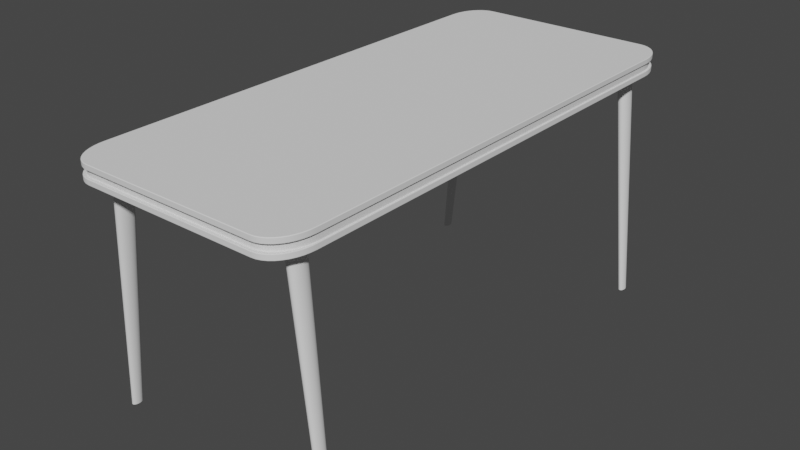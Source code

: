 # Source: DinningTable.blend  (saved by Blender 3.4.6; exported with 4.5.12 LTS)
import bpy
from mathutils import Matrix  # noqa: F401  (used for matrix-valued properties, if any)

bpy.ops.wm.read_factory_settings(use_empty=True)
scene = bpy.context.scene
scene.name = 'Scene'

# ---- collections
col_collection = bpy.data.collections.new('Collection'); scene.collection.children.link(col_collection)

# ---- world
world_world = bpy.data.worlds.new('World'); scene.world = world_world
world_world.use_nodes = True; world_world.node_tree.nodes.clear()
_N = world_world.node_tree.nodes; _L = world_world.node_tree.links
n0 = _N.new('ShaderNodeOutputWorld'); n0.name = 'World Output'; n0.location = (300, 300)
n1 = _N.new('ShaderNodeBackground'); n1.name = 'Background'; n1.location = (10, 300)
n1.inputs[0].default_value = (0.05088, 0.05088, 0.05088, 1.0)
_L.new(n1.outputs[0], n0.inputs[0])
n0.is_active_output = True
world_world.color = (0.05088, 0.05088, 0.05088)
world_world.use_sun_shadow = False
world_world.sun_shadow_jitter_overblur = 0.0

# ---- meshes
me_cube_001 = bpy.data.meshes.new('Cube.001')
me_cube_001.from_pydata([(-1.686, 4.984, -0.1707), (-2.193, 4.289, -0.1707), (-1.765, 4.975, -0.1707), (-1.843, 4.949, -0.1707), (-1.916, 4.908, -0.1707), (-1.984, 4.851, -0.1707), (-2.045, 4.78, -0.1707), (-2.096, 4.697, -0.1707), (-2.138, 4.604, -0.1707), (-2.168, 4.503, -0.1707), (-2.187, 4.397, -0.1707), (-2.193, 4.289, 0.1707), (-1.686, 4.984, 0.1707), (-2.187, 4.397, 0.1707), (-2.168, 4.503, 0.1707), (-2.138, 4.604, 0.1707), (-2.096, 4.697, 0.1707), (-2.045, 4.78, 0.1707), (-1.984, 4.851, 0.1707), (-1.916, 4.908, 0.1707), (-1.843, 4.949, 0.1707), (-1.765, 4.975, 0.1707), (-2.193, -4.289, -0.1707), (-1.686, -4.984, -0.1707), (-2.187, -4.397, -0.1707), (-2.168, -4.503, -0.1707), (-2.138, -4.604, -0.1707), (-2.096, -4.697, -0.1707), (-2.045, -4.78, -0.1707), (-1.984, -4.851, -0.1707), (-1.916, -4.908, -0.1707), (-1.843, -4.949, -0.1707), (-1.765, -4.975, -0.1707), (-1.686, -4.984, 0.1707), (-2.193, -4.289, 0.1707), (-1.765, -4.975, 0.1707), (-1.843, -4.949, 0.1707), (-1.916, -4.908, 0.1707), (-1.984, -4.851, 0.1707), (-2.045, -4.78, 0.1707), (-2.096, -4.697, 0.1707), (-2.138, -4.604, 0.1707), (-2.168, -4.503, 0.1707), (-2.187, -4.397, 0.1707), (2.19, 4.289, -0.1707), (1.683, 4.984, -0.1707), (2.183, 4.397, -0.1707), (2.165, 4.503, -0.1707), (2.134, 4.604, -0.1707), (2.093, 4.697, -0.1707), (2.041, 4.78, -0.1707), (1.981, 4.851, -0.1707), (1.913, 4.908, -0.1707), (1.839, 4.949, -0.1707), (1.762, 4.975, -0.1707), (1.683, 4.984, 0.1707), (2.19, 4.289, 0.1707), (1.762, 4.975, 0.1707), (1.839, 4.949, 0.1707), (1.913, 4.908, 0.1707), (1.981, 4.851, 0.1707), (2.041, 4.78, 0.1707), (2.093, 4.697, 0.1707), (2.134, 4.604, 0.1707), (2.165, 4.503, 0.1707), (2.183, 4.397, 0.1707), (1.683, -4.984, -0.1707), (2.19, -4.289, -0.1707), (1.762, -4.975, -0.1707), (1.839, -4.949, -0.1707), (1.913, -4.908, -0.1707), (1.981, -4.851, -0.1707), (2.041, -4.78, -0.1707), (2.093, -4.697, -0.1707), (2.134, -4.604, -0.1707), (2.165, -4.503, -0.1707), (2.183, -4.397, -0.1707), (2.19, -4.289, 0.1707), (1.683, -4.984, 0.1707), (2.183, -4.397, 0.1707), (2.165, -4.503, 0.1707), (2.134, -4.604, 0.1707), (2.093, -4.697, 0.1707), (2.041, -4.78, 0.1707), (1.981, -4.851, 0.1707), (1.913, -4.908, 0.1707), (1.839, -4.949, 0.1707), (1.762, -4.975, 0.1707), (-2.193, 4.285, 0.06683), (-1.685, 4.984, 0.06683), (-2.187, 4.395, 0.06683), (-2.168, 4.501, 0.06683), (-2.138, 4.602, 0.06683), (-2.096, 4.696, 0.06683), (-2.044, 4.779, 0.06683), (-1.984, 4.85, 0.06683), (-1.916, 4.907, 0.06683), (-1.842, 4.949, 0.06683), (-1.765, 4.975, 0.06683), (-1.685, 4.984, -0.06683), (-2.193, 4.285, -0.06683), (-1.765, 4.975, -0.06683), (-1.842, 4.949, -0.06683), (-1.916, 4.907, -0.06683), (-1.984, 4.85, -0.06683), (-2.044, 4.779, -0.06683), (-2.096, 4.696, -0.06683), (-2.138, 4.602, -0.06683), (-2.168, 4.501, -0.06683), (-2.187, 4.395, -0.06683), (-2.193, -4.285, -0.06683), (-1.685, -4.984, -0.06683), (-2.187, -4.395, -0.06683), (-2.168, -4.501, -0.06683), (-2.138, -4.602, -0.06683), (-2.096, -4.696, -0.06683), (-2.044, -4.779, -0.06683), (-1.984, -4.85, -0.06683), (-1.916, -4.907, -0.06683), (-1.842, -4.949, -0.06683), (-1.765, -4.975, -0.06683), (-2.193, -4.285, 0.06683), (-1.685, -4.984, 0.06683), (-2.187, -4.395, 0.06683), (-2.168, -4.501, 0.06683), (-2.138, -4.602, 0.06683), (-2.096, -4.696, 0.06683), (-2.044, -4.779, 0.06683), (-1.984, -4.85, 0.06683), (-1.916, -4.907, 0.06683), (-1.842, -4.949, 0.06683), (-1.765, -4.975, 0.06683), (2.19, -4.285, -0.06683), (1.682, -4.984, -0.06683), (2.183, -4.395, -0.06683), (2.165, -4.501, -0.06683), (2.134, -4.602, -0.06683), (2.093, -4.696, -0.06683), (2.041, -4.779, -0.06683), (1.98, -4.85, -0.06683), (1.912, -4.907, -0.06683), (1.839, -4.949, -0.06683), (1.761, -4.975, -0.06683), (1.682, -4.984, 0.06683), (2.19, -4.285, 0.06683), (1.761, -4.975, 0.06683), (1.839, -4.949, 0.06683), (1.912, -4.907, 0.06683), (1.98, -4.85, 0.06683), (2.041, -4.779, 0.06683), (2.093, -4.696, 0.06683), (2.134, -4.602, 0.06683), (2.165, -4.501, 0.06683), (2.183, -4.395, 0.06683), (1.682, 4.984, -0.06683), (2.19, 4.285, -0.06683), (1.761, 4.975, -0.06683), (1.839, 4.949, -0.06683), (1.912, 4.907, -0.06683), (1.98, 4.85, -0.06683), (2.041, 4.779, -0.06683), (2.093, 4.696, -0.06683), (2.134, 4.602, -0.06683), (2.165, 4.501, -0.06683), (2.183, 4.395, -0.06683), (1.682, 4.984, 0.06683), (2.19, 4.285, 0.06683), (1.761, 4.975, 0.06683), (1.839, 4.949, 0.06683), (1.912, 4.907, 0.06683), (1.98, 4.85, 0.06683), (2.041, 4.779, 0.06683), (2.093, 4.696, 0.06683), (2.134, 4.602, 0.06683), (2.165, 4.501, 0.06683), (2.183, 4.395, 0.06683), (2.163, 4.217, -0.06683), (1.654, 4.922, -0.06683), (2.156, 4.328, -0.06683), (2.138, 4.435, -0.06683), (2.107, 4.537, -0.06683), (2.065, 4.631, -0.06683), (2.014, 4.715, -0.06683), (1.953, 4.787, -0.06683), (1.885, 4.845, -0.06683), (1.811, 4.887, -0.06683), (1.734, 4.913, -0.06683), (2.163, 4.217, 0.06683), (1.654, 4.922, 0.06683), (2.156, 4.328, 0.06683), (2.138, 4.435, 0.06683), (2.107, 4.537, 0.06683), (2.065, 4.631, 0.06683), (2.014, 4.715, 0.06683), (1.953, 4.787, 0.06683), (1.885, 4.845, 0.06683), (1.811, 4.887, 0.06683), (1.734, 4.913, 0.06683), (-1.657, 4.922, 0.06683), (-2.166, 4.217, 0.06683), (-1.737, 4.913, 0.06683), (-1.815, 4.887, 0.06683), (-1.888, 4.845, 0.06683), (-1.956, 4.787, 0.06683), (-2.017, 4.715, 0.06683), (-2.069, 4.631, 0.06683), (-2.111, 4.537, 0.06683), (-2.141, 4.435, 0.06683), (-2.16, 4.328, 0.06683), (-2.166, 4.217, -0.06683), (-1.657, 4.922, -0.06683), (-2.16, 4.328, -0.06683), (-2.141, 4.435, -0.06683), (-2.111, 4.537, -0.06683), (-2.069, 4.631, -0.06683), (-2.017, 4.715, -0.06683), (-1.956, 4.787, -0.06683), (-1.888, 4.845, -0.06683), (-1.815, 4.887, -0.06683), (-1.737, 4.913, -0.06683), (1.654, -4.922, -0.06683), (2.163, -4.217, -0.06683), (1.734, -4.913, -0.06683), (1.811, -4.887, -0.06683), (1.885, -4.845, -0.06683), (1.953, -4.787, -0.06683), (2.014, -4.715, -0.06683), (2.065, -4.631, -0.06683), (2.107, -4.537, -0.06683), (2.138, -4.435, -0.06683), (2.156, -4.328, -0.06683), (2.163, -4.217, 0.06683), (1.654, -4.922, 0.06683), (2.156, -4.328, 0.06683), (2.138, -4.435, 0.06683), (2.107, -4.537, 0.06683), (2.065, -4.631, 0.06683), (2.014, -4.715, 0.06683), (1.953, -4.787, 0.06683), (1.885, -4.845, 0.06683), (1.811, -4.887, 0.06683), (1.734, -4.913, 0.06683), (-1.657, -4.922, -0.06683), (-2.166, -4.217, -0.06683), (-1.737, -4.913, -0.06683), (-1.815, -4.887, -0.06683), (-1.888, -4.845, -0.06683), (-1.956, -4.787, -0.06683), (-2.017, -4.715, -0.06683), (-2.069, -4.631, -0.06683), (-2.111, -4.537, -0.06683), (-2.141, -4.435, -0.06683), (-2.16, -4.328, -0.06683), (-1.657, -4.922, 0.06683), (-2.166, -4.217, 0.06683), (-1.737, -4.913, 0.06683), (-1.815, -4.887, 0.06683), (-1.888, -4.845, 0.06683), (-1.956, -4.787, 0.06683), (-2.017, -4.715, 0.06683), (-2.069, -4.631, 0.06683), (-2.111, -4.537, 0.06683), (-2.141, -4.435, 0.06683), (-2.16, -4.328, 0.06683), (-2.197, -4.193, -4.6), (-1.803, -4.106, -0.1627), (-2.185, -4.195, -4.6), (-1.781, -4.11, -0.1627), (-2.173, -4.201, -4.6), (-1.759, -4.12, -0.1627), (-2.163, -4.211, -4.6), (-1.74, -4.138, -0.1627), (-2.153, -4.223, -4.6), (-1.722, -4.161, -0.1627), (-2.146, -4.239, -4.6), (-1.708, -4.19, -0.1627), (-2.14, -4.256, -4.6), (-1.698, -4.223, -0.1627), (-2.137, -4.275, -4.6), (-1.691, -4.258, -0.1627), (-2.135, -4.295, -4.6), (-1.689, -4.295, -0.1627), (-2.137, -4.315, -4.6), (-1.691, -4.332, -0.1627), (-2.14, -4.334, -4.6), (-1.698, -4.367, -0.1627), (-2.146, -4.351, -4.6), (-1.708, -4.4, -0.1627), (-2.153, -4.367, -4.6), (-1.722, -4.429, -0.1627), (-2.163, -4.38, -4.6), (-1.74, -4.452, -0.1627), (-2.173, -4.389, -4.6), (-1.759, -4.47, -0.1627), (-2.185, -4.395, -4.6), (-1.781, -4.48, -0.1627), (-2.197, -4.397, -4.6), (-1.803, -4.484, -0.1627), (-2.209, -4.395, -4.6), (-1.825, -4.48, -0.1627), (-2.22, -4.389, -4.6), (-1.846, -4.47, -0.1627), (-2.231, -4.38, -4.6), (-1.866, -4.452, -0.1627), (-2.24, -4.367, -4.6), (-1.883, -4.429, -0.1627), (-2.248, -4.351, -4.6), (-1.897, -4.4, -0.1627), (-2.253, -4.334, -4.6), (-1.908, -4.367, -0.1627), (-2.257, -4.315, -4.6), (-1.914, -4.332, -0.1627), (-2.258, -4.295, -4.6), (-1.917, -4.295, -0.1627), (-2.257, -4.275, -4.6), (-1.914, -4.258, -0.1627), (-2.253, -4.256, -4.6), (-1.908, -4.223, -0.1627), (-2.248, -4.239, -4.6), (-1.897, -4.19, -0.1627), (-2.24, -4.223, -4.6), (-1.883, -4.161, -0.1627), (-2.231, -4.211, -4.6), (-1.866, -4.138, -0.1627), (-2.22, -4.201, -4.6), (-1.846, -4.12, -0.1627), (-2.209, -4.195, -4.6), (-1.825, -4.11, -0.1627), (2.183, -4.397, -4.6), (1.789, -4.484, -0.1627), (2.171, -4.395, -4.6), (1.767, -4.48, -0.1627), (2.159, -4.389, -4.6), (1.745, -4.47, -0.1627), (2.149, -4.38, -4.6), (1.726, -4.452, -0.1627), (2.139, -4.367, -4.6), (1.708, -4.429, -0.1627), (2.132, -4.351, -4.6), (1.694, -4.4, -0.1627), (2.126, -4.334, -4.6), (1.684, -4.367, -0.1627), (2.123, -4.315, -4.6), (1.677, -4.332, -0.1627), (2.121, -4.295, -4.6), (1.675, -4.295, -0.1627), (2.123, -4.275, -4.6), (1.677, -4.258, -0.1627), (2.126, -4.256, -4.6), (1.684, -4.223, -0.1627), (2.132, -4.239, -4.6), (1.694, -4.19, -0.1627), (2.139, -4.223, -4.6), (1.708, -4.161, -0.1627), (2.149, -4.211, -4.6), (1.726, -4.138, -0.1627), (2.159, -4.201, -4.6), (1.745, -4.12, -0.1627), (2.171, -4.195, -4.6), (1.767, -4.11, -0.1627), (2.183, -4.193, -4.6), (1.789, -4.106, -0.1627), (2.195, -4.195, -4.6), (1.811, -4.11, -0.1627), (2.206, -4.201, -4.6), (1.832, -4.12, -0.1627), (2.217, -4.211, -4.6), (1.852, -4.138, -0.1627), (2.226, -4.223, -4.6), (1.869, -4.161, -0.1627), (2.234, -4.239, -4.6), (1.883, -4.19, -0.1627), (2.239, -4.256, -4.6), (1.894, -4.223, -0.1627), (2.243, -4.275, -4.6), (1.9, -4.258, -0.1627), (2.244, -4.295, -4.6), (1.903, -4.295, -0.1627), (2.243, -4.315, -4.6), (1.9, -4.332, -0.1627), (2.239, -4.334, -4.6), (1.894, -4.367, -0.1627), (2.234, -4.351, -4.6), (1.883, -4.4, -0.1627), (2.226, -4.367, -4.6), (1.869, -4.429, -0.1627), (2.217, -4.38, -4.6), (1.852, -4.452, -0.1627), (2.206, -4.389, -4.6), (1.832, -4.47, -0.1627), (2.195, -4.395, -4.6), (1.811, -4.48, -0.1627), (-2.197, 4.386, -4.6), (-1.803, 4.473, -0.1627), (-2.185, 4.384, -4.6), (-1.781, 4.47, -0.1627), (-2.173, 4.378, -4.6), (-1.759, 4.459, -0.1627), (-2.163, 4.369, -4.6), (-1.74, 4.441, -0.1627), (-2.153, 4.356, -4.6), (-1.722, 4.418, -0.1627), (-2.146, 4.341, -4.6), (-1.708, 4.389, -0.1627), (-2.14, 4.323, -4.6), (-1.698, 4.357, -0.1627), (-2.137, 4.304, -4.6), (-1.691, 4.321, -0.1627), (-2.135, 4.284, -4.6), (-1.689, 4.284, -0.1627), (-2.137, 4.264, -4.6), (-1.691, 4.247, -0.1627), (-2.14, 4.245, -4.6), (-1.698, 4.212, -0.1627), (-2.146, 4.228, -4.6), (-1.708, 4.179, -0.1627), (-2.153, 4.212, -4.6), (-1.722, 4.151, -0.1627), (-2.163, 4.2, -4.6), (-1.74, 4.127, -0.1627), (-2.173, 4.19, -4.6), (-1.759, 4.11, -0.1627), (-2.185, 4.185, -4.6), (-1.781, 4.099, -0.1627), (-2.197, 4.183, -4.6), (-1.803, 4.095, -0.1627), (-2.209, 4.185, -4.6), (-1.825, 4.099, -0.1627), (-2.22, 4.19, -4.6), (-1.846, 4.11, -0.1627), (-2.231, 4.2, -4.6), (-1.866, 4.127, -0.1627), (-2.24, 4.212, -4.6), (-1.883, 4.151, -0.1627), (-2.248, 4.228, -4.6), (-1.897, 4.179, -0.1627), (-2.253, 4.245, -4.6), (-1.908, 4.212, -0.1627), (-2.257, 4.264, -4.6), (-1.914, 4.247, -0.1627), (-2.258, 4.284, -4.6), (-1.917, 4.284, -0.1627), (-2.257, 4.304, -4.6), (-1.914, 4.321, -0.1627), (-2.253, 4.323, -4.6), (-1.908, 4.357, -0.1627), (-2.248, 4.341, -4.6), (-1.897, 4.389, -0.1627), (-2.24, 4.356, -4.6), (-1.883, 4.418, -0.1627), (-2.231, 4.369, -4.6), (-1.866, 4.441, -0.1627), (-2.22, 4.378, -4.6), (-1.846, 4.459, -0.1627), (-2.209, 4.384, -4.6), (-1.825, 4.47, -0.1627), (2.183, 4.183, -4.6), (1.789, 4.095, -0.1627), (2.171, 4.185, -4.6), (1.767, 4.099, -0.1627), (2.159, 4.19, -4.6), (1.745, 4.11, -0.1627), (2.149, 4.2, -4.6), (1.726, 4.127, -0.1627), (2.139, 4.212, -4.6), (1.708, 4.151, -0.1627), (2.132, 4.228, -4.6), (1.694, 4.179, -0.1627), (2.126, 4.245, -4.6), (1.684, 4.212, -0.1627), (2.123, 4.264, -4.6), (1.677, 4.247, -0.1627), (2.121, 4.284, -4.6), (1.675, 4.284, -0.1627), (2.123, 4.304, -4.6), (1.677, 4.321, -0.1627), (2.126, 4.323, -4.6), (1.684, 4.357, -0.1627), (2.132, 4.341, -4.6), (1.694, 4.389, -0.1627), (2.139, 4.356, -4.6), (1.708, 4.418, -0.1627), (2.149, 4.369, -4.6), (1.726, 4.441, -0.1627), (2.159, 4.378, -4.6), (1.745, 4.459, -0.1627), (2.171, 4.384, -4.6), (1.767, 4.47, -0.1627), (2.183, 4.386, -4.6), (1.789, 4.473, -0.1627), (2.195, 4.384, -4.6), (1.811, 4.47, -0.1627), (2.206, 4.378, -4.6), (1.832, 4.459, -0.1627), (2.217, 4.369, -4.6), (1.852, 4.441, -0.1627), (2.226, 4.356, -4.6), (1.869, 4.418, -0.1627), (2.234, 4.341, -4.6), (1.883, 4.389, -0.1627), (2.239, 4.323, -4.6), (1.894, 4.357, -0.1627), (2.243, 4.304, -4.6), (1.9, 4.321, -0.1627), (2.244, 4.284, -4.6), (1.903, 4.284, -0.1627), (2.243, 4.264, -4.6), (1.9, 4.247, -0.1627), (2.239, 4.245, -4.6), (1.894, 4.212, -0.1627), (2.234, 4.228, -4.6), (1.883, 4.179, -0.1627), (2.226, 4.212, -4.6), (1.869, 4.151, -0.1627), (2.217, 4.2, -4.6), (1.852, 4.127, -0.1627), (2.206, 4.19, -4.6), (1.832, 4.11, -0.1627), (2.195, 4.185, -4.6), (1.811, 4.099, -0.1627)], [], [(1, 100, 110, 22), (144, 77, 56, 166), (88, 11, 34, 121), (45, 154, 99, 0), (165, 55, 12, 89), (122, 33, 78, 143), (165, 89, 198, 188), (67, 132, 155, 44), (77, 79, 80, 81, 82, 83, 84, 85, 86, 87, 78, 33, 35, 36, 37, 38, 39, 40, 41, 42, 43, 34, 11, 13, 14, 15, 16, 17, 18, 19, 20, 21, 12, 55, 57, 58, 59, 60, 61, 62, 63, 64, 65, 56), (122, 143, 232, 253), (133, 111, 242, 220), (144, 166, 187, 231), (155, 132, 221, 176), (23, 111, 133, 66), (199, 254, 243, 209), (188, 198, 210, 177), (253, 232, 220, 242), (231, 187, 176, 221), (110, 100, 209, 243), (88, 121, 254, 199), (99, 154, 177, 210), (177, 154, 156, 186), (186, 156, 157, 185), (185, 157, 158, 184), (184, 158, 159, 183), (183, 159, 160, 182), (182, 160, 161, 181), (181, 161, 162, 180), (180, 162, 163, 179), (179, 163, 164, 178), (178, 164, 155, 176), (133, 220, 222, 142), (142, 222, 223, 141), (141, 223, 224, 140), (140, 224, 225, 139), (139, 225, 226, 138), (138, 226, 227, 137), (137, 227, 228, 136), (136, 228, 229, 135), (135, 229, 230, 134), (134, 230, 221, 132), (254, 121, 123, 263), (263, 123, 124, 262), (262, 124, 125, 261), (261, 125, 126, 260), (260, 126, 127, 259), (259, 127, 128, 258), (258, 128, 129, 257), (257, 129, 130, 256), (256, 130, 131, 255), (255, 131, 122, 253), (144, 231, 233, 153), (153, 233, 234, 152), (152, 234, 235, 151), (151, 235, 236, 150), (150, 236, 237, 149), (149, 237, 238, 148), (148, 238, 239, 147), (147, 239, 240, 146), (146, 240, 241, 145), (145, 241, 232, 143), (166, 56, 65, 175), (175, 65, 64, 174), (174, 64, 63, 173), (173, 63, 62, 172), (172, 62, 61, 171), (171, 61, 60, 170), (170, 60, 59, 169), (169, 59, 58, 168), (168, 58, 57, 167), (167, 57, 55, 165), (11, 88, 90, 13), (13, 90, 91, 14), (14, 91, 92, 15), (15, 92, 93, 16), (16, 93, 94, 17), (17, 94, 95, 18), (18, 95, 96, 19), (19, 96, 97, 20), (20, 97, 98, 21), (21, 98, 89, 12), (0, 99, 101, 2), (2, 101, 102, 3), (3, 102, 103, 4), (4, 103, 104, 5), (5, 104, 105, 6), (6, 105, 106, 7), (7, 106, 107, 8), (8, 107, 108, 9), (9, 108, 109, 10), (10, 109, 100, 1), (111, 23, 32, 120), (120, 32, 31, 119), (119, 31, 30, 118), (118, 30, 29, 117), (117, 29, 28, 116), (116, 28, 27, 115), (115, 27, 26, 114), (114, 26, 25, 113), (113, 25, 24, 112), (112, 24, 22, 110), (33, 122, 131, 35), (35, 131, 130, 36), (36, 130, 129, 37), (37, 129, 128, 38), (38, 128, 127, 39), (39, 127, 126, 40), (40, 126, 125, 41), (41, 125, 124, 42), (42, 124, 123, 43), (43, 123, 121, 34), (44, 155, 164, 46), (46, 164, 163, 47), (47, 163, 162, 48), (48, 162, 161, 49), (49, 161, 160, 50), (50, 160, 159, 51), (51, 159, 158, 52), (52, 158, 157, 53), (53, 157, 156, 54), (54, 156, 154, 45), (132, 67, 76, 134), (134, 76, 75, 135), (135, 75, 74, 136), (136, 74, 73, 137), (137, 73, 72, 138), (138, 72, 71, 139), (139, 71, 70, 140), (140, 70, 69, 141), (141, 69, 68, 142), (142, 68, 66, 133), (77, 144, 153, 79), (79, 153, 152, 80), (80, 152, 151, 81), (81, 151, 150, 82), (82, 150, 149, 83), (83, 149, 148, 84), (84, 148, 147, 85), (85, 147, 146, 86), (86, 146, 145, 87), (87, 145, 143, 78), (176, 187, 189, 178), (178, 189, 190, 179), (179, 190, 191, 180), (180, 191, 192, 181), (181, 192, 193, 182), (182, 193, 194, 183), (183, 194, 195, 184), (184, 195, 196, 185), (185, 196, 197, 186), (186, 197, 188, 177), (199, 209, 211, 208), (208, 211, 212, 207), (207, 212, 213, 206), (206, 213, 214, 205), (205, 214, 215, 204), (204, 215, 216, 203), (203, 216, 217, 202), (202, 217, 218, 201), (201, 218, 219, 200), (200, 219, 210, 198), (220, 232, 241, 222), (222, 241, 240, 223), (223, 240, 239, 224), (224, 239, 238, 225), (225, 238, 237, 226), (226, 237, 236, 227), (227, 236, 235, 228), (228, 235, 234, 229), (229, 234, 233, 230), (230, 233, 231, 221), (243, 254, 263, 252), (252, 263, 262, 251), (251, 262, 261, 250), (250, 261, 260, 249), (249, 260, 259, 248), (248, 259, 258, 247), (247, 258, 257, 246), (246, 257, 256, 245), (245, 256, 255, 244), (244, 255, 253, 242), (99, 210, 219, 101), (101, 219, 218, 102), (102, 218, 217, 103), (103, 217, 216, 104), (104, 216, 215, 105), (105, 215, 214, 106), (106, 214, 213, 107), (107, 213, 212, 108), (108, 212, 211, 109), (109, 211, 209, 100), (242, 111, 120, 244), (244, 120, 119, 245), (245, 119, 118, 246), (246, 118, 117, 247), (247, 117, 116, 248), (248, 116, 115, 249), (249, 115, 114, 250), (250, 114, 113, 251), (251, 113, 112, 252), (252, 112, 110, 243), (165, 188, 197, 167), (167, 197, 196, 168), (168, 196, 195, 169), (169, 195, 194, 170), (170, 194, 193, 171), (171, 193, 192, 172), (172, 192, 191, 173), (173, 191, 190, 174), (174, 190, 189, 175), (175, 189, 187, 166), (88, 199, 208, 90), (90, 208, 207, 91), (91, 207, 206, 92), (92, 206, 205, 93), (93, 205, 204, 94), (94, 204, 203, 95), (95, 203, 202, 96), (96, 202, 201, 97), (97, 201, 200, 98), (98, 200, 198, 89), (22, 24, 25, 26, 27, 28, 29, 30, 31, 32, 23, 66, 68, 69, 70, 71, 72, 73, 74, 75, 76, 67, 44, 46, 47, 48, 49, 50, 51, 52, 53, 54, 45, 0, 2, 3, 4, 5, 6, 7, 8, 9, 10, 1), (264, 265, 267, 266), (266, 267, 269, 268), (268, 269, 271, 270), (270, 271, 273, 272), (272, 273, 275, 274), (274, 275, 277, 276), (276, 277, 279, 278), (278, 279, 281, 280), (280, 281, 283, 282), (282, 283, 285, 284), (284, 285, 287, 286), (286, 287, 289, 288), (288, 289, 291, 290), (290, 291, 293, 292), (292, 293, 295, 294), (294, 295, 297, 296), (296, 297, 299, 298), (298, 299, 301, 300), (300, 301, 303, 302), (302, 303, 305, 304), (304, 305, 307, 306), (306, 307, 309, 308), (308, 309, 311, 310), (310, 311, 313, 312), (312, 313, 315, 314), (314, 315, 317, 316), (316, 317, 319, 318), (318, 319, 321, 320), (320, 321, 323, 322), (322, 323, 325, 324), (267, 265, 327, 325, 323, 321, 319, 317, 315, 313, 311, 309, 307, 305, 303, 301, 299, 297, 295, 293, 291, 289, 287, 285, 283, 281, 279, 277, 275, 273, 271, 269), (324, 325, 327, 326), (326, 327, 265, 264), (264, 266, 268, 270, 272, 274, 276, 278, 280, 282, 284, 286, 288, 290, 292, 294, 296, 298, 300, 302, 304, 306, 308, 310, 312, 314, 316, 318, 320, 322, 324, 326), (328, 329, 331, 330), (330, 331, 333, 332), (332, 333, 335, 334), (334, 335, 337, 336), (336, 337, 339, 338), (338, 339, 341, 340), (340, 341, 343, 342), (342, 343, 345, 344), (344, 345, 347, 346), (346, 347, 349, 348), (348, 349, 351, 350), (350, 351, 353, 352), (352, 353, 355, 354), (354, 355, 357, 356), (356, 357, 359, 358), (358, 359, 361, 360), (360, 361, 363, 362), (362, 363, 365, 364), (364, 365, 367, 366), (366, 367, 369, 368), (368, 369, 371, 370), (370, 371, 373, 372), (372, 373, 375, 374), (374, 375, 377, 376), (376, 377, 379, 378), (378, 379, 381, 380), (380, 381, 383, 382), (382, 383, 385, 384), (384, 385, 387, 386), (386, 387, 389, 388), (331, 329, 391, 389, 387, 385, 383, 381, 379, 377, 375, 373, 371, 369, 367, 365, 363, 361, 359, 357, 355, 353, 351, 349, 347, 345, 343, 341, 339, 337, 335, 333), (388, 389, 391, 390), (390, 391, 329, 328), (328, 330, 332, 334, 336, 338, 340, 342, 344, 346, 348, 350, 352, 354, 356, 358, 360, 362, 364, 366, 368, 370, 372, 374, 376, 378, 380, 382, 384, 386, 388, 390), (392, 393, 395, 394), (394, 395, 397, 396), (396, 397, 399, 398), (398, 399, 401, 400), (400, 401, 403, 402), (402, 403, 405, 404), (404, 405, 407, 406), (406, 407, 409, 408), (408, 409, 411, 410), (410, 411, 413, 412), (412, 413, 415, 414), (414, 415, 417, 416), (416, 417, 419, 418), (418, 419, 421, 420), (420, 421, 423, 422), (422, 423, 425, 424), (424, 425, 427, 426), (426, 427, 429, 428), (428, 429, 431, 430), (430, 431, 433, 432), (432, 433, 435, 434), (434, 435, 437, 436), (436, 437, 439, 438), (438, 439, 441, 440), (440, 441, 443, 442), (442, 443, 445, 444), (444, 445, 447, 446), (446, 447, 449, 448), (448, 449, 451, 450), (450, 451, 453, 452), (395, 393, 455, 453, 451, 449, 447, 445, 443, 441, 439, 437, 435, 433, 431, 429, 427, 425, 423, 421, 419, 417, 415, 413, 411, 409, 407, 405, 403, 401, 399, 397), (452, 453, 455, 454), (454, 455, 393, 392), (392, 394, 396, 398, 400, 402, 404, 406, 408, 410, 412, 414, 416, 418, 420, 422, 424, 426, 428, 430, 432, 434, 436, 438, 440, 442, 444, 446, 448, 450, 452, 454), (456, 457, 459, 458), (458, 459, 461, 460), (460, 461, 463, 462), (462, 463, 465, 464), (464, 465, 467, 466), (466, 467, 469, 468), (468, 469, 471, 470), (470, 471, 473, 472), (472, 473, 475, 474), (474, 475, 477, 476), (476, 477, 479, 478), (478, 479, 481, 480), (480, 481, 483, 482), (482, 483, 485, 484), (484, 485, 487, 486), (486, 487, 489, 488), (488, 489, 491, 490), (490, 491, 493, 492), (492, 493, 495, 494), (494, 495, 497, 496), (496, 497, 499, 498), (498, 499, 501, 500), (500, 501, 503, 502), (502, 503, 505, 504), (504, 505, 507, 506), (506, 507, 509, 508), (508, 509, 511, 510), (510, 511, 513, 512), (512, 513, 515, 514), (514, 515, 517, 516), (459, 457, 519, 517, 515, 513, 511, 509, 507, 505, 503, 501, 499, 497, 495, 493, 491, 489, 487, 485, 483, 481, 479, 477, 475, 473, 471, 469, 467, 465, 463, 461), (516, 517, 519, 518), (518, 519, 457, 456), (456, 458, 460, 462, 464, 466, 468, 470, 472, 474, 476, 478, 480, 482, 484, 486, 488, 490, 492, 494, 496, 498, 500, 502, 504, 506, 508, 510, 512, 514, 516, 518)])
me_cube_001.polygons.foreach_set('use_smooth', [True] * 358)
_uv = me_cube_001.uv_layers.new(name='UVMap')
_uv.uv.foreach_set('vector', [0.375, 0.01743, 0.4511, 0.01751, 0.4511, 0.2325, 0.375, 0.2326, 0.5489, 0.5175, 0.625, 0.5174, 0.625, 0.7326, 0.5489, 0.7325, 0.5489, 0.01751, 0.625, 0.01743, 0.625, 0.2326, 0.5489, 0.2325, 0.375, 0.7789, 0.4511, 0.779, 0.4511, 0.971, 0.375, 0.9711, 0.5489, 0.779, 0.625, 0.7789, 0.625, 0.9711, 0.5489, 0.971, 0.5489, 0.279, 0.625, 0.2789, 0.625, 0.4711, 0.5489, 0.471, 0.5489, 0.779, 0.5489, 0.971, 0.5489, 0.9706, 0.5489, 0.7794, 0.375, 0.5174, 0.4511, 0.5175, 0.4511, 0.7325, 0.375, 0.7326, 0.625, 0.5174, 0.6254, 0.5147, 0.6264, 0.512, 0.6282, 0.5095, 0.6305, 0.5072, 0.6335, 0.5051, 0.6369, 0.5033, 0.6408, 0.5019, 0.645, 0.5009, 0.6494, 0.5002, 0.6539, 0.5, 0.8461, 0.5, 0.8506, 0.5002, 0.855, 0.5009, 0.8592, 0.5019, 0.8631, 0.5033, 0.8665, 0.5051, 0.8695, 0.5072, 0.8718, 0.5095, 0.8736, 0.512, 0.8746, 0.5147, 0.875, 0.5174, 0.875, 0.7326, 0.8746, 0.7353, 0.8736, 0.738, 0.8718, 0.7405, 0.8695, 0.7428, 0.8665, 0.7449, 0.8631, 0.7467, 0.8592, 0.7481, 0.855, 0.7491, 0.8506, 0.7498, 0.8461, 0.75, 0.6539, 0.75, 0.6494, 0.7498, 0.645, 0.7491, 0.6408, 0.7481, 0.6369, 0.7467, 0.6335, 0.7449, 0.6305, 0.7428, 0.6282, 0.7405, 0.6264, 0.738, 0.6254, 0.7353, 0.625, 0.7326, 0.5489, 0.279, 0.5489, 0.471, 0.5489, 0.4706, 0.5489, 0.2794, 0.4511, 0.471, 0.4511, 0.279, 0.4511, 0.2794, 0.4511, 0.4706, 0.5489, 0.5175, 0.5489, 0.7325, 0.5489, 0.7321, 0.5489, 0.5179, 0.4511, 0.7325, 0.4511, 0.5175, 0.4511, 0.5179, 0.4511, 0.7321, 0.375, 0.2789, 0.4511, 0.279, 0.4511, 0.471, 0.375, 0.4711, 0.5489, 0.01789, 0.5489, 0.2321, 0.4511, 0.2321, 0.4511, 0.01789, 0.5489, 0.7794, 0.5489, 0.9706, 0.4511, 0.9706, 0.4511, 0.7794, 0.5489, 0.2794, 0.5489, 0.4706, 0.4511, 0.4706, 0.4511, 0.2794, 0.5489, 0.5179, 0.5489, 0.7321, 0.4511, 0.7321, 0.4511, 0.5179, 0.4511, 0.2325, 0.4511, 0.01751, 0.4511, 0.01789, 0.4511, 0.2321, 0.5489, 0.01751, 0.5489, 0.2325, 0.5489, 0.2321, 0.5489, 0.01789, 0.4511, 0.971, 0.4511, 0.779, 0.4511, 0.7794, 0.4511, 0.9706, 0.4511, 0.7794, 0.4511, 0.779, 0.4511, 0.7744, 0.4511, 0.7747, 0.4511, 0.7747, 0.4511, 0.7744, 0.4511, 0.7697, 0.4511, 0.7699, 0.4511, 0.7699, 0.4511, 0.7697, 0.4511, 0.765, 0.4511, 0.7652, 0.4511, 0.7652, 0.4511, 0.765, 0.4511, 0.7604, 0.4511, 0.7606, 0.4511, 0.7606, 0.4511, 0.7604, 0.4511, 0.75, 0.4511, 0.75, 0.4511, 0.75, 0.4511, 0.75, 0.4511, 0.7454, 0.4511, 0.7452, 0.4511, 0.7452, 0.4511, 0.7454, 0.4511, 0.7419, 0.4511, 0.7417, 0.4511, 0.7417, 0.4511, 0.7419, 0.4511, 0.7385, 0.4511, 0.7383, 0.4511, 0.7383, 0.4511, 0.7385, 0.4511, 0.7354, 0.4511, 0.7351, 0.4511, 0.7351, 0.4511, 0.7354, 0.4511, 0.7325, 0.4511, 0.7321, 0.4511, 0.471, 0.4511, 0.4706, 0.4511, 0.4753, 0.4511, 0.4756, 0.4511, 0.4756, 0.4511, 0.4753, 0.4511, 0.4801, 0.4511, 0.4803, 0.4511, 0.4803, 0.4511, 0.4801, 0.4511, 0.4848, 0.4511, 0.485, 0.4511, 0.485, 0.4511, 0.4848, 0.4511, 0.4894, 0.4511, 0.4896, 0.4511, 0.4896, 0.4511, 0.4894, 0.4511, 0.5, 0.4511, 0.5, 0.4511, 0.5, 0.4511, 0.5, 0.4511, 0.5048, 0.4511, 0.5046, 0.4511, 0.5046, 0.4511, 0.5048, 0.4511, 0.5083, 0.4511, 0.5081, 0.4511, 0.5081, 0.4511, 0.5083, 0.4511, 0.5117, 0.4511, 0.5115, 0.4511, 0.5115, 0.4511, 0.5117, 0.4511, 0.5149, 0.4511, 0.5146, 0.4511, 0.5146, 0.4511, 0.5149, 0.4511, 0.5179, 0.4511, 0.5175, 0.5489, 0.2321, 0.5489, 0.2325, 0.5489, 0.2354, 0.5489, 0.2351, 0.5489, 0.2351, 0.5489, 0.2354, 0.5489, 0.2385, 0.5489, 0.2383, 0.5489, 0.2383, 0.5489, 0.2385, 0.5489, 0.2419, 0.5489, 0.2417, 0.5489, 0.2417, 0.5489, 0.2419, 0.5489, 0.2454, 0.5489, 0.2452, 0.5489, 0.2452, 0.5489, 0.2454, 0.5489, 0.25, 0.5489, 0.25, 0.5489, 0.25, 0.5489, 0.25, 0.5489, 0.2604, 0.5489, 0.2606, 0.5489, 0.2606, 0.5489, 0.2604, 0.5489, 0.265, 0.5489, 0.2652, 0.5489, 0.2652, 0.5489, 0.265, 0.5489, 0.2697, 0.5489, 0.2699, 0.5489, 0.2699, 0.5489, 0.2697, 0.5489, 0.2744, 0.5489, 0.2747, 0.5489, 0.2747, 0.5489, 0.2744, 0.5489, 0.279, 0.5489, 0.2794, 0.5489, 0.5175, 0.5489, 0.5179, 0.5489, 0.5149, 0.5489, 0.5146, 0.5489, 0.5146, 0.5489, 0.5149, 0.5489, 0.5117, 0.5489, 0.5115, 0.5489, 0.5115, 0.5489, 0.5117, 0.5489, 0.5083, 0.5489, 0.5081, 0.5489, 0.5081, 0.5489, 0.5083, 0.5489, 0.5048, 0.5489, 0.5046, 0.5489, 0.5046, 0.5489, 0.5048, 0.5489, 0.5, 0.5489, 0.5, 0.5489, 0.5, 0.5489, 0.5, 0.5489, 0.4894, 0.5489, 0.4896, 0.5489, 0.4896, 0.5489, 0.4894, 0.5489, 0.4848, 0.5489, 0.485, 0.5489, 0.485, 0.5489, 0.4848, 0.5489, 0.4801, 0.5489, 0.4803, 0.5489, 0.4803, 0.5489, 0.4801, 0.5489, 0.4753, 0.5489, 0.4756, 0.5489, 0.4756, 0.5489, 0.4753, 0.5489, 0.4706, 0.5489, 0.471, 0.5489, 0.7325, 0.625, 0.7326, 0.625, 0.7353, 0.5489, 0.7354, 0.5489, 0.7354, 0.625, 0.7353, 0.625, 0.738, 0.5489, 0.7385, 0.5489, 0.7385, 0.625, 0.738, 0.625, 0.7405, 0.5489, 0.7419, 0.5489, 0.7419, 0.625, 0.7405, 0.625, 0.7428, 0.5489, 0.7454, 0.5489, 0.7454, 0.625, 0.7428, 0.625, 0.75, 0.5489, 0.75, 0.5489, 0.75, 0.625, 0.75, 0.625, 0.7619, 0.5489, 0.7604, 0.5489, 0.7604, 0.625, 0.7619, 0.625, 0.7658, 0.5489, 0.765, 0.5489, 0.765, 0.625, 0.7658, 0.625, 0.77, 0.5489, 0.7697, 0.5489, 0.7697, 0.625, 0.77, 0.625, 0.7744, 0.5489, 0.7744, 0.5489, 0.7744, 0.625, 0.7744, 0.625, 0.7789, 0.5489, 0.779, 0.625, 0.01743, 0.5489, 0.01751, 0.5489, 0.01477, 0.625, 0.0147, 0.625, 0.0147, 0.5489, 0.01477, 0.5489, 0.0121, 0.625, 0.01204, 0.625, 0.01204, 0.5489, 0.0121, 0.5489, 0.009561, 0.625, 0.009516, 0.625, 0.009516, 0.5489, 0.009561, 0.5489, 0.007218, 0.625, 0.007184, 0.625, 0.007184, 0.5489, 0.007218, 0.5489, 0.0, 0.625, 0.0, 0.625, 1.0, 0.5489, 1.0, 0.5489, 0.9881, 0.625, 0.9881, 0.625, 0.9881, 0.5489, 0.9881, 0.5489, 0.9842, 0.625, 0.9842, 0.625, 0.9842, 0.5489, 0.9842, 0.5489, 0.98, 0.625, 0.98, 0.625, 0.98, 0.5489, 0.98, 0.5489, 0.9756, 0.625, 0.9756, 0.625, 0.9756, 0.5489, 0.9756, 0.5489, 0.971, 0.625, 0.9711, 0.375, 0.9711, 0.4511, 0.971, 0.4511, 0.9756, 0.375, 0.9756, 0.375, 0.9756, 0.4511, 0.9756, 0.4511, 0.98, 0.375, 0.98, 0.375, 0.98, 0.4511, 0.98, 0.4511, 0.9842, 0.375, 0.9842, 0.375, 0.9842, 0.4511, 0.9842, 0.4511, 0.9881, 0.375, 0.9881, 0.375, 0.9881, 0.4511, 0.9881, 0.4511, 1.0, 0.375, 1.0, 0.375, 0.0, 0.4511, 0.0, 0.4511, 0.007218, 0.375, 0.007184, 0.375, 0.007184, 0.4511, 0.007218, 0.4511, 0.009561, 0.375, 0.009516, 0.375, 0.009516, 0.4511, 0.009561, 0.4511, 0.0121, 0.375, 0.01204, 0.375, 0.01204, 0.4511, 0.0121, 0.4511, 0.01477, 0.375, 0.0147, 0.375, 0.0147, 0.4511, 0.01477, 0.4511, 0.01751, 0.375, 0.01743, 0.4511, 0.279, 0.375, 0.2789, 0.375, 0.2744, 0.4511, 0.2744, 0.4511, 0.2744, 0.375, 0.2744, 0.375, 0.27, 0.4511, 0.2697, 0.4511, 0.2697, 0.375, 0.27, 0.375, 0.2658, 0.4511, 0.265, 0.4511, 0.265, 0.375, 0.2658, 0.375, 0.2619, 0.4511, 0.2604, 0.4511, 0.2604, 0.375, 0.2619, 0.375, 0.25, 0.4511, 0.25, 0.4511, 0.25, 0.375, 0.25, 0.375, 0.2428, 0.4511, 0.2454, 0.4511, 0.2454, 0.375, 0.2428, 0.375, 0.2405, 0.4511, 0.2419, 0.4511, 0.2419, 0.375, 0.2405, 0.375, 0.238, 0.4511, 0.2385, 0.4511, 0.2385, 0.375, 0.238, 0.375, 0.2353, 0.4511, 0.2354, 0.4511, 0.2354, 0.375, 0.2353, 0.375, 0.2326, 0.4511, 0.2325, 0.625, 0.2789, 0.5489, 0.279, 0.5489, 0.2744, 0.625, 0.2744, 0.625, 0.2744, 0.5489, 0.2744, 0.5489, 0.2697, 0.625, 0.27, 0.625, 0.27, 0.5489, 0.2697, 0.5489, 0.265, 0.625, 0.2658, 0.625, 0.2658, 0.5489, 0.265, 0.5489, 0.2604, 0.625, 0.2619, 0.625, 0.2619, 0.5489, 0.2604, 0.5489, 0.25, 0.625, 0.25, 0.625, 0.25, 0.5489, 0.25, 0.5489, 0.2454, 0.625, 0.2428, 0.625, 0.2428, 0.5489, 0.2454, 0.5489, 0.2419, 0.625, 0.2405, 0.625, 0.2405, 0.5489, 0.2419, 0.5489, 0.2385, 0.625, 0.238, 0.625, 0.238, 0.5489, 0.2385, 0.5489, 0.2354, 0.625, 0.2353, 0.625, 0.2353, 0.5489, 0.2354, 0.5489, 0.2325, 0.625, 0.2326, 0.375, 0.7326, 0.4511, 0.7325, 0.4511, 0.7354, 0.375, 0.7353, 0.375, 0.7353, 0.4511, 0.7354, 0.4511, 0.7385, 0.375, 0.738, 0.375, 0.738, 0.4511, 0.7385, 0.4511, 0.7419, 0.375, 0.7405, 0.375, 0.7405, 0.4511, 0.7419, 0.4511, 0.7454, 0.375, 0.7428, 0.375, 0.7428, 0.4511, 0.7454, 0.4511, 0.75, 0.375, 0.75, 0.375, 0.75, 0.4511, 0.75, 0.4511, 0.7604, 0.375, 0.7619, 0.375, 0.7619, 0.4511, 0.7604, 0.4511, 0.765, 0.375, 0.7658, 0.375, 0.7658, 0.4511, 0.765, 0.4511, 0.7697, 0.375, 0.77, 0.375, 0.77, 0.4511, 0.7697, 0.4511, 0.7744, 0.375, 0.7744, 0.375, 0.7744, 0.4511, 0.7744, 0.4511, 0.779, 0.375, 0.7789, 0.4511, 0.5175, 0.375, 0.5174, 0.375, 0.5147, 0.4511, 0.5146, 0.4511, 0.5146, 0.375, 0.5147, 0.375, 0.512, 0.4511, 0.5115, 0.4511, 0.5115, 0.375, 0.512, 0.375, 0.5095, 0.4511, 0.5081, 0.4511, 0.5081, 0.375, 0.5095, 0.375, 0.5072, 0.4511, 0.5046, 0.4511, 0.5046, 0.375, 0.5072, 0.375, 0.5, 0.4511, 0.5, 0.4511, 0.5, 0.375, 0.5, 0.375, 0.4881, 0.4511, 0.4896, 0.4511, 0.4896, 0.375, 0.4881, 0.375, 0.4842, 0.4511, 0.485, 0.4511, 0.485, 0.375, 0.4842, 0.375, 0.48, 0.4511, 0.4803, 0.4511, 0.4803, 0.375, 0.48, 0.375, 0.4756, 0.4511, 0.4756, 0.4511, 0.4756, 0.375, 0.4756, 0.375, 0.4711, 0.4511, 0.471, 0.625, 0.5174, 0.5489, 0.5175, 0.5489, 0.5146, 0.625, 0.5147, 0.625, 0.5147, 0.5489, 0.5146, 0.5489, 0.5115, 0.625, 0.512, 0.625, 0.512, 0.5489, 0.5115, 0.5489, 0.5081, 0.625, 0.5095, 0.625, 0.5095, 0.5489, 0.5081, 0.5489, 0.5046, 0.625, 0.5072, 0.625, 0.5072, 0.5489, 0.5046, 0.5489, 0.5, 0.625, 0.5, 0.625, 0.5, 0.5489, 0.5, 0.5489, 0.4896, 0.625, 0.4881, 0.625, 0.4881, 0.5489, 0.4896, 0.5489, 0.485, 0.625, 0.4842, 0.625, 0.4842, 0.5489, 0.485, 0.5489, 0.4803, 0.625, 0.48, 0.625, 0.48, 0.5489, 0.4803, 0.5489, 0.4756, 0.625, 0.4756, 0.625, 0.4756, 0.5489, 0.4756, 0.5489, 0.471, 0.625, 0.4711, 0.4511, 0.7321, 0.5489, 0.7321, 0.5489, 0.7351, 0.4511, 0.7351, 0.4511, 0.7351, 0.5489, 0.7351, 0.5489, 0.7383, 0.4511, 0.7383, 0.4511, 0.7383, 0.5489, 0.7383, 0.5489, 0.7417, 0.4511, 0.7417, 0.4511, 0.7417, 0.5489, 0.7417, 0.5489, 0.7452, 0.4511, 0.7452, 0.4511, 0.7452, 0.5489, 0.7452, 0.5489, 0.75, 0.4511, 0.75, 0.4511, 0.75, 0.5489, 0.75, 0.5489, 0.7606, 0.4511, 0.7606, 0.4511, 0.7606, 0.5489, 0.7606, 0.5489, 0.7652, 0.4511, 0.7652, 0.4511, 0.7652, 0.5489, 0.7652, 0.5489, 0.7699, 0.4511, 0.7699, 0.4511, 0.7699, 0.5489, 0.7699, 0.5489, 0.7747, 0.4511, 0.7747, 0.4511, 0.7747, 0.5489, 0.7747, 0.5489, 0.7794, 0.4511, 0.7794, 0.5489, 0.01789, 0.4511, 0.01789, 0.4511, 0.01509, 0.5489, 0.01509, 0.5489, 0.01509, 0.4511, 0.01509, 0.4511, 0.01236, 0.5489, 0.01236, 0.5489, 0.01236, 0.4511, 0.01236, 0.4511, 0.00977, 0.5489, 0.00977, 0.5489, 0.00977, 0.4511, 0.00977, 0.4511, 0.007376, 0.5489, 0.007376, 0.5489, 0.007376, 0.4511, 0.007376, 0.4511, 0.0, 0.5489, 0.0, 0.5489, 1.0, 0.4511, 1.0, 0.4511, 0.9879, 0.5489, 0.9879, 0.5489, 0.9879, 0.4511, 0.9879, 0.4511, 0.984, 0.5489, 0.984, 0.5489, 0.984, 0.4511, 0.984, 0.4511, 0.9797, 0.5489, 0.9797, 0.5489, 0.9797, 0.4511, 0.9797, 0.4511, 0.9752, 0.5489, 0.9752, 0.5489, 0.9752, 0.4511, 0.9752, 0.4511, 0.9706, 0.5489, 0.9706, 0.4511, 0.4706, 0.5489, 0.4706, 0.5489, 0.4753, 0.4511, 0.4753, 0.4511, 0.4753, 0.5489, 0.4753, 0.5489, 0.4801, 0.4511, 0.4801, 0.4511, 0.4801, 0.5489, 0.4801, 0.5489, 0.4848, 0.4511, 0.4848, 0.4511, 0.4848, 0.5489, 0.4848, 0.5489, 0.4894, 0.4511, 0.4894, 0.4511, 0.4894, 0.5489, 0.4894, 0.5489, 0.5, 0.4511, 0.5, 0.4511, 0.5, 0.5489, 0.5, 0.5489, 0.5048, 0.4511, 0.5048, 0.4511, 0.5048, 0.5489, 0.5048, 0.5489, 0.5083, 0.4511, 0.5083, 0.4511, 0.5083, 0.5489, 0.5083, 0.5489, 0.5117, 0.4511, 0.5117, 0.4511, 0.5117, 0.5489, 0.5117, 0.5489, 0.5149, 0.4511, 0.5149, 0.4511, 0.5149, 0.5489, 0.5149, 0.5489, 0.5179, 0.4511, 0.5179, 0.4511, 0.2321, 0.5489, 0.2321, 0.5489, 0.2351, 0.4511, 0.2351, 0.4511, 0.2351, 0.5489, 0.2351, 0.5489, 0.2383, 0.4511, 0.2383, 0.4511, 0.2383, 0.5489, 0.2383, 0.5489, 0.2417, 0.4511, 0.2417, 0.4511, 0.2417, 0.5489, 0.2417, 0.5489, 0.2452, 0.4511, 0.2452, 0.4511, 0.2452, 0.5489, 0.2452, 0.5489, 0.25, 0.4511, 0.25, 0.4511, 0.25, 0.5489, 0.25, 0.5489, 0.2606, 0.4511, 0.2606, 0.4511, 0.2606, 0.5489, 0.2606, 0.5489, 0.2652, 0.4511, 0.2652, 0.4511, 0.2652, 0.5489, 0.2652, 0.5489, 0.2699, 0.4511, 0.2699, 0.4511, 0.2699, 0.5489, 0.2699, 0.5489, 0.2747, 0.4511, 0.2747, 0.4511, 0.2747, 0.5489, 0.2747, 0.5489, 0.2794, 0.4511, 0.2794, 0.4511, 0.971, 0.4511, 0.9706, 0.4511, 0.9754, 0.4511, 0.9757, 0.4511, 0.9757, 0.4511, 0.9754, 0.4511, 0.9804, 0.4511, 0.9807, 0.4511, 0.9807, 0.4511, 0.9804, 0.4511, 0.9856, 0.4511, 0.9859, 0.4511, 0.9859, 0.4511, 0.9856, 0.4511, 0.9909, 0.4511, 0.9911, 0.4511, 0.9911, 0.4511, 0.9909, 0.4511, 1.0, 0.4511, 1.0, 0.4511, 0.0, 0.4511, 0.0, 0.4511, 0.002197, 0.4511, 0.001956, 0.4511, 0.001956, 0.4511, 0.002197, 0.4511, 0.006861, 0.4511, 0.006609, 0.4511, 0.006609, 0.4511, 0.006861, 0.4511, 0.01109, 0.4511, 0.0108, 0.4511, 0.0108, 0.4511, 0.01109, 0.4511, 0.01478, 0.4511, 0.01445, 0.4511, 0.01445, 0.4511, 0.01478, 0.4511, 0.01789, 0.4511, 0.01751, 0.4511, 0.2794, 0.4511, 0.279, 0.4511, 0.2744, 0.4511, 0.2747, 0.4511, 0.2747, 0.4511, 0.2744, 0.4511, 0.2697, 0.4511, 0.2699, 0.4511, 0.2699, 0.4511, 0.2697, 0.4511, 0.265, 0.4511, 0.2652, 0.4511, 0.2652, 0.4511, 0.265, 0.4511, 0.2604, 0.4511, 0.2606, 0.4511, 0.2606, 0.4511, 0.2604, 0.4511, 0.25, 0.4511, 0.25, 0.4511, 0.25, 0.4511, 0.25, 0.4511, 0.2454, 0.4511, 0.2452, 0.4511, 0.2452, 0.4511, 0.2454, 0.4511, 0.2419, 0.4511, 0.2417, 0.4511, 0.2417, 0.4511, 0.2419, 0.4511, 0.2385, 0.4511, 0.2383, 0.4511, 0.2383, 0.4511, 0.2385, 0.4511, 0.2354, 0.4511, 0.2351, 0.4511, 0.2351, 0.4511, 0.2354, 0.4511, 0.2325, 0.4511, 0.2321, 0.5489, 0.779, 0.5489, 0.7794, 0.5489, 0.7747, 0.5489, 0.7744, 0.5489, 0.7744, 0.5489, 0.7747, 0.5489, 0.7699, 0.5489, 0.7697, 0.5489, 0.7697, 0.5489, 0.7699, 0.5489, 0.7652, 0.5489, 0.765, 0.5489, 0.765, 0.5489, 0.7652, 0.5489, 0.7606, 0.5489, 0.7604, 0.5489, 0.7604, 0.5489, 0.7606, 0.5489, 0.75, 0.5489, 0.75, 0.5489, 0.75, 0.5489, 0.75, 0.5489, 0.7452, 0.5489, 0.7454, 0.5489, 0.7454, 0.5489, 0.7452, 0.5489, 0.7417, 0.5489, 0.7419, 0.5489, 0.7419, 0.5489, 0.7417, 0.5489, 0.7383, 0.5489, 0.7385, 0.5489, 0.7385, 0.5489, 0.7383, 0.5489, 0.7351, 0.5489, 0.7354, 0.5489, 0.7354, 0.5489, 0.7351, 0.5489, 0.7321, 0.5489, 0.7325, 0.5489, 0.01751, 0.5489, 0.01789, 0.5489, 0.01478, 0.5489, 0.01445, 0.5489, 0.01445, 0.5489, 0.01478, 0.5489, 0.01109, 0.5489, 0.0108, 0.5489, 0.0108, 0.5489, 0.01109, 0.5489, 0.006861, 0.5489, 0.006609, 0.5489, 0.006609, 0.5489, 0.006861, 0.5489, 0.002197, 0.5489, 0.001956, 0.5489, 0.001956, 0.5489, 0.002197, 0.5489, 0.0, 0.5489, 0.0, 0.5489, 1.0, 0.5489, 1.0, 0.5489, 0.9909, 0.5489, 0.9911, 0.5489, 0.9911, 0.5489, 0.9909, 0.5489, 0.9856, 0.5489, 0.9859, 0.5489, 0.9859, 0.5489, 0.9856, 0.5489, 0.9804, 0.5489, 0.9807, 0.5489, 0.9807, 0.5489, 0.9804, 0.5489, 0.9754, 0.5489, 0.9757, 0.5489, 0.9757, 0.5489, 0.9754, 0.5489, 0.9706, 0.5489, 0.971, 0.125, 0.5174, 0.1254, 0.5147, 0.1264, 0.512, 0.1282, 0.5095, 0.1305, 0.5072, 0.1335, 0.5051, 0.1369, 0.5033, 0.1408, 0.5019, 0.145, 0.5009, 0.1494, 0.5002, 0.1539, 0.5, 0.3461, 0.5, 0.3506, 0.5002, 0.355, 0.5009, 0.3592, 0.5019, 0.3631, 0.5033, 0.3665, 0.5051, 0.3695, 0.5072, 0.3718, 0.5095, 0.3736, 0.512, 0.3746, 0.5147, 0.375, 0.5174, 0.375, 0.7326, 0.3746, 0.7353, 0.3736, 0.738, 0.3718, 0.7405, 0.3695, 0.7428, 0.3665, 0.7449, 0.3631, 0.7467, 0.3592, 0.7481, 0.355, 0.7491, 0.3506, 0.7498, 0.3461, 0.75, 0.1539, 0.75, 0.1494, 0.7498, 0.145, 0.7491, 0.1408, 0.7481, 0.1369, 0.7467, 0.1335, 0.7449, 0.1305, 0.7428, 0.1282, 0.7405, 0.1264, 0.738, 0.1254, 0.7353, 0.125, 0.7326, 1.0, 0.5, 1.0, 1.0, 0.9688, 1.0, 0.9688, 0.5, 0.9688, 0.5, 0.9688, 1.0, 0.9375, 1.0, 0.9375, 0.5, 0.9375, 0.5, 0.9375, 1.0, 0.9062, 1.0, 0.9062, 0.5, 0.9062, 0.5, 0.9062, 1.0, 0.875, 1.0, 0.875, 0.5, 0.875, 0.5, 0.875, 1.0, 0.8438, 1.0, 0.8438, 0.5, 0.8438, 0.5, 0.8438, 1.0, 0.8125, 1.0, 0.8125, 0.5, 0.8125, 0.5, 0.8125, 1.0, 0.7812, 1.0, 0.7812, 0.5, 0.7812, 0.5, 0.7812, 1.0, 0.75, 1.0, 0.75, 0.5, 0.75, 0.5, 0.75, 1.0, 0.7188, 1.0, 0.7188, 0.5, 0.7188, 0.5, 0.7188, 1.0, 0.6875, 1.0, 0.6875, 0.5, 0.6875, 0.5, 0.6875, 1.0, 0.6562, 1.0, 0.6562, 0.5, 0.6562, 0.5, 0.6562, 1.0, 0.625, 1.0, 0.625, 0.5, 0.625, 0.5, 0.625, 1.0, 0.5938, 1.0, 0.5938, 0.5, 0.5938, 0.5, 0.5938, 1.0, 0.5625, 1.0, 0.5625, 0.5, 0.5625, 0.5, 0.5625, 1.0, 0.5312, 1.0, 0.5312, 0.5, 0.5312, 0.5, 0.5312, 1.0, 0.5, 1.0, 0.5, 0.5, 0.5, 0.5, 0.5, 1.0, 0.4688, 1.0, 0.4688, 0.5, 0.4688, 0.5, 0.4688, 1.0, 0.4375, 1.0, 0.4375, 0.5, 0.4375, 0.5, 0.4375, 1.0, 0.4062, 1.0, 0.4062, 0.5, 0.4062, 0.5, 0.4062, 1.0, 0.375, 1.0, 0.375, 0.5, 0.375, 0.5, 0.375, 1.0, 0.3438, 1.0, 0.3438, 0.5, 0.3438, 0.5, 0.3438, 1.0, 0.3125, 1.0, 0.3125, 0.5, 0.3125, 0.5, 0.3125, 1.0, 0.2812, 1.0, 0.2812, 0.5, 0.2812, 0.5, 0.2812, 1.0, 0.25, 1.0, 0.25, 0.5, 0.25, 0.5, 0.25, 1.0, 0.2188, 1.0, 0.2188, 0.5, 0.2188, 0.5, 0.2188, 1.0, 0.1875, 1.0, 0.1875, 0.5, 0.1875, 0.5, 0.1875, 1.0, 0.1562, 1.0, 0.1562, 0.5, 0.1562, 0.5, 0.1562, 1.0, 0.125, 1.0, 0.125, 0.5, 0.125, 0.5, 0.125, 1.0, 0.09375, 1.0, 0.09375, 0.5, 0.09375, 0.5, 0.09375, 1.0, 0.0625, 1.0, 0.0625, 0.5, 0.2968, 0.4854, 0.25, 0.49, 0.2032, 0.4854, 0.1582, 0.4717, 0.1167, 0.4496, 0.08029, 0.4197, 0.05045, 0.3833, 0.02827, 0.3418, 0.01461, 0.2968, 0.01, 0.25, 0.01461, 0.2032, 0.02827, 0.1582, 0.05045, 0.1167, 0.08029, 0.08029, 0.1167, 0.05045, 0.1582, 0.02827, 0.2032, 0.01461, 0.25, 0.01, 0.2968, 0.01461, 0.3418, 0.02827, 0.3833, 0.05045, 0.4197, 0.08029, 0.4496, 0.1167, 0.4717, 0.1582, 0.4854, 0.2032, 0.49, 0.25, 0.4854, 0.2968, 0.4717, 0.3418, 0.4496, 0.3833, 0.4197, 0.4197, 0.3833, 0.4496, 0.3418, 0.4717, 0.0625, 0.5, 0.0625, 1.0, 0.03125, 1.0, 0.03125, 0.5, 0.03125, 0.5, 0.03125, 1.0, 0.0, 1.0, 0.0, 0.5, 0.75, 0.49, 0.7968, 0.4854, 0.8418, 0.4717, 0.8833, 0.4496, 0.9197, 0.4197, 0.9496, 0.3833, 0.9717, 0.3418, 0.9854, 0.2968, 0.99, 0.25, 0.9854, 0.2032, 0.9717, 0.1582, 0.9496, 0.1167, 0.9197, 0.08029, 0.8833, 0.05045, 0.8418, 0.02827, 0.7968, 0.01461, 0.75, 0.01, 0.7032, 0.01461, 0.6582, 0.02827, 0.6167, 0.05045, 0.5803, 0.08029, 0.5504, 0.1167, 0.5283, 0.1582, 0.5146, 0.2032, 0.51, 0.25, 0.5146, 0.2968, 0.5283, 0.3418, 0.5504, 0.3833, 0.5803, 0.4197, 0.6167, 0.4496, 0.6582, 0.4717, 0.7032, 0.4854, 1.0, 0.5, 1.0, 1.0, 0.9688, 1.0, 0.9688, 0.5, 0.9688, 0.5, 0.9688, 1.0, 0.9375, 1.0, 0.9375, 0.5, 0.9375, 0.5, 0.9375, 1.0, 0.9062, 1.0, 0.9062, 0.5, 0.9062, 0.5, 0.9062, 1.0, 0.875, 1.0, 0.875, 0.5, 0.875, 0.5, 0.875, 1.0, 0.8438, 1.0, 0.8438, 0.5, 0.8438, 0.5, 0.8438, 1.0, 0.8125, 1.0, 0.8125, 0.5, 0.8125, 0.5, 0.8125, 1.0, 0.7812, 1.0, 0.7812, 0.5, 0.7812, 0.5, 0.7812, 1.0, 0.75, 1.0, 0.75, 0.5, 0.75, 0.5, 0.75, 1.0, 0.7188, 1.0, 0.7188, 0.5, 0.7188, 0.5, 0.7188, 1.0, 0.6875, 1.0, 0.6875, 0.5, 0.6875, 0.5, 0.6875, 1.0, 0.6562, 1.0, 0.6562, 0.5, 0.6562, 0.5, 0.6562, 1.0, 0.625, 1.0, 0.625, 0.5, 0.625, 0.5, 0.625, 1.0, 0.5938, 1.0, 0.5938, 0.5, 0.5938, 0.5, 0.5938, 1.0, 0.5625, 1.0, 0.5625, 0.5, 0.5625, 0.5, 0.5625, 1.0, 0.5312, 1.0, 0.5312, 0.5, 0.5312, 0.5, 0.5312, 1.0, 0.5, 1.0, 0.5, 0.5, 0.5, 0.5, 0.5, 1.0, 0.4688, 1.0, 0.4688, 0.5, 0.4688, 0.5, 0.4688, 1.0, 0.4375, 1.0, 0.4375, 0.5, 0.4375, 0.5, 0.4375, 1.0, 0.4062, 1.0, 0.4062, 0.5, 0.4062, 0.5, 0.4062, 1.0, 0.375, 1.0, 0.375, 0.5, 0.375, 0.5, 0.375, 1.0, 0.3438, 1.0, 0.3438, 0.5, 0.3438, 0.5, 0.3438, 1.0, 0.3125, 1.0, 0.3125, 0.5, 0.3125, 0.5, 0.3125, 1.0, 0.2812, 1.0, 0.2812, 0.5, 0.2812, 0.5, 0.2812, 1.0, 0.25, 1.0, 0.25, 0.5, 0.25, 0.5, 0.25, 1.0, 0.2188, 1.0, 0.2188, 0.5, 0.2188, 0.5, 0.2188, 1.0, 0.1875, 1.0, 0.1875, 0.5, 0.1875, 0.5, 0.1875, 1.0, 0.1562, 1.0, 0.1562, 0.5, 0.1562, 0.5, 0.1562, 1.0, 0.125, 1.0, 0.125, 0.5, 0.125, 0.5, 0.125, 1.0, 0.09375, 1.0, 0.09375, 0.5, 0.09375, 0.5, 0.09375, 1.0, 0.0625, 1.0, 0.0625, 0.5, 0.2968, 0.4854, 0.25, 0.49, 0.2032, 0.4854, 0.1582, 0.4717, 0.1167, 0.4496, 0.08029, 0.4197, 0.05045, 0.3833, 0.02827, 0.3418, 0.01461, 0.2968, 0.01, 0.25, 0.01461, 0.2032, 0.02827, 0.1582, 0.05045, 0.1167, 0.08029, 0.08029, 0.1167, 0.05045, 0.1582, 0.02827, 0.2032, 0.01461, 0.25, 0.01, 0.2968, 0.01461, 0.3418, 0.02827, 0.3833, 0.05045, 0.4197, 0.08029, 0.4496, 0.1167, 0.4717, 0.1582, 0.4854, 0.2032, 0.49, 0.25, 0.4854, 0.2968, 0.4717, 0.3418, 0.4496, 0.3833, 0.4197, 0.4197, 0.3833, 0.4496, 0.3418, 0.4717, 0.0625, 0.5, 0.0625, 1.0, 0.03125, 1.0, 0.03125, 0.5, 0.03125, 0.5, 0.03125, 1.0, 0.0, 1.0, 0.0, 0.5, 0.75, 0.49, 0.7968, 0.4854, 0.8418, 0.4717, 0.8833, 0.4496, 0.9197, 0.4197, 0.9496, 0.3833, 0.9717, 0.3418, 0.9854, 0.2968, 0.99, 0.25, 0.9854, 0.2032, 0.9717, 0.1582, 0.9496, 0.1167, 0.9197, 0.08029, 0.8833, 0.05045, 0.8418, 0.02827, 0.7968, 0.01461, 0.75, 0.01, 0.7032, 0.01461, 0.6582, 0.02827, 0.6167, 0.05045, 0.5803, 0.08029, 0.5504, 0.1167, 0.5283, 0.1582, 0.5146, 0.2032, 0.51, 0.25, 0.5146, 0.2968, 0.5283, 0.3418, 0.5504, 0.3833, 0.5803, 0.4197, 0.6167, 0.4496, 0.6582, 0.4717, 0.7032, 0.4854, 1.0, 0.5, 1.0, 1.0, 0.9688, 1.0, 0.9688, 0.5, 0.9688, 0.5, 0.9688, 1.0, 0.9375, 1.0, 0.9375, 0.5, 0.9375, 0.5, 0.9375, 1.0, 0.9062, 1.0, 0.9062, 0.5, 0.9062, 0.5, 0.9062, 1.0, 0.875, 1.0, 0.875, 0.5, 0.875, 0.5, 0.875, 1.0, 0.8438, 1.0, 0.8438, 0.5, 0.8438, 0.5, 0.8438, 1.0, 0.8125, 1.0, 0.8125, 0.5, 0.8125, 0.5, 0.8125, 1.0, 0.7812, 1.0, 0.7812, 0.5, 0.7812, 0.5, 0.7812, 1.0, 0.75, 1.0, 0.75, 0.5, 0.75, 0.5, 0.75, 1.0, 0.7188, 1.0, 0.7188, 0.5, 0.7188, 0.5, 0.7188, 1.0, 0.6875, 1.0, 0.6875, 0.5, 0.6875, 0.5, 0.6875, 1.0, 0.6562, 1.0, 0.6562, 0.5, 0.6562, 0.5, 0.6562, 1.0, 0.625, 1.0, 0.625, 0.5, 0.625, 0.5, 0.625, 1.0, 0.5938, 1.0, 0.5938, 0.5, 0.5938, 0.5, 0.5938, 1.0, 0.5625, 1.0, 0.5625, 0.5, 0.5625, 0.5, 0.5625, 1.0, 0.5312, 1.0, 0.5312, 0.5, 0.5312, 0.5, 0.5312, 1.0, 0.5, 1.0, 0.5, 0.5, 0.5, 0.5, 0.5, 1.0, 0.4688, 1.0, 0.4688, 0.5, 0.4688, 0.5, 0.4688, 1.0, 0.4375, 1.0, 0.4375, 0.5, 0.4375, 0.5, 0.4375, 1.0, 0.4062, 1.0, 0.4062, 0.5, 0.4062, 0.5, 0.4062, 1.0, 0.375, 1.0, 0.375, 0.5, 0.375, 0.5, 0.375, 1.0, 0.3438, 1.0, 0.3438, 0.5, 0.3438, 0.5, 0.3438, 1.0, 0.3125, 1.0, 0.3125, 0.5, 0.3125, 0.5, 0.3125, 1.0, 0.2812, 1.0, 0.2812, 0.5, 0.2812, 0.5, 0.2812, 1.0, 0.25, 1.0, 0.25, 0.5, 0.25, 0.5, 0.25, 1.0, 0.2188, 1.0, 0.2188, 0.5, 0.2188, 0.5, 0.2188, 1.0, 0.1875, 1.0, 0.1875, 0.5, 0.1875, 0.5, 0.1875, 1.0, 0.1562, 1.0, 0.1562, 0.5, 0.1562, 0.5, 0.1562, 1.0, 0.125, 1.0, 0.125, 0.5, 0.125, 0.5, 0.125, 1.0, 0.09375, 1.0, 0.09375, 0.5, 0.09375, 0.5, 0.09375, 1.0, 0.0625, 1.0, 0.0625, 0.5, 0.2968, 0.4854, 0.25, 0.49, 0.2032, 0.4854, 0.1582, 0.4717, 0.1167, 0.4496, 0.08029, 0.4197, 0.05045, 0.3833, 0.02827, 0.3418, 0.01461, 0.2968, 0.01, 0.25, 0.01461, 0.2032, 0.02827, 0.1582, 0.05045, 0.1167, 0.08029, 0.08029, 0.1167, 0.05045, 0.1582, 0.02827, 0.2032, 0.01461, 0.25, 0.01, 0.2968, 0.01461, 0.3418, 0.02827, 0.3833, 0.05045, 0.4197, 0.08029, 0.4496, 0.1167, 0.4717, 0.1582, 0.4854, 0.2032, 0.49, 0.25, 0.4854, 0.2968, 0.4717, 0.3418, 0.4496, 0.3833, 0.4197, 0.4197, 0.3833, 0.4496, 0.3418, 0.4717, 0.0625, 0.5, 0.0625, 1.0, 0.03125, 1.0, 0.03125, 0.5, 0.03125, 0.5, 0.03125, 1.0, 0.0, 1.0, 0.0, 0.5, 0.75, 0.49, 0.7968, 0.4854, 0.8418, 0.4717, 0.8833, 0.4496, 0.9197, 0.4197, 0.9496, 0.3833, 0.9717, 0.3418, 0.9854, 0.2968, 0.99, 0.25, 0.9854, 0.2032, 0.9717, 0.1582, 0.9496, 0.1167, 0.9197, 0.08029, 0.8833, 0.05045, 0.8418, 0.02827, 0.7968, 0.01461, 0.75, 0.01, 0.7032, 0.01461, 0.6582, 0.02827, 0.6167, 0.05045, 0.5803, 0.08029, 0.5504, 0.1167, 0.5283, 0.1582, 0.5146, 0.2032, 0.51, 0.25, 0.5146, 0.2968, 0.5283, 0.3418, 0.5504, 0.3833, 0.5803, 0.4197, 0.6167, 0.4496, 0.6582, 0.4717, 0.7032, 0.4854, 1.0, 0.5, 1.0, 1.0, 0.9688, 1.0, 0.9688, 0.5, 0.9688, 0.5, 0.9688, 1.0, 0.9375, 1.0, 0.9375, 0.5, 0.9375, 0.5, 0.9375, 1.0, 0.9062, 1.0, 0.9062, 0.5, 0.9062, 0.5, 0.9062, 1.0, 0.875, 1.0, 0.875, 0.5, 0.875, 0.5, 0.875, 1.0, 0.8438, 1.0, 0.8438, 0.5, 0.8438, 0.5, 0.8438, 1.0, 0.8125, 1.0, 0.8125, 0.5, 0.8125, 0.5, 0.8125, 1.0, 0.7812, 1.0, 0.7812, 0.5, 0.7812, 0.5, 0.7812, 1.0, 0.75, 1.0, 0.75, 0.5, 0.75, 0.5, 0.75, 1.0, 0.7188, 1.0, 0.7188, 0.5, 0.7188, 0.5, 0.7188, 1.0, 0.6875, 1.0, 0.6875, 0.5, 0.6875, 0.5, 0.6875, 1.0, 0.6562, 1.0, 0.6562, 0.5, 0.6562, 0.5, 0.6562, 1.0, 0.625, 1.0, 0.625, 0.5, 0.625, 0.5, 0.625, 1.0, 0.5938, 1.0, 0.5938, 0.5, 0.5938, 0.5, 0.5938, 1.0, 0.5625, 1.0, 0.5625, 0.5, 0.5625, 0.5, 0.5625, 1.0, 0.5312, 1.0, 0.5312, 0.5, 0.5312, 0.5, 0.5312, 1.0, 0.5, 1.0, 0.5, 0.5, 0.5, 0.5, 0.5, 1.0, 0.4688, 1.0, 0.4688, 0.5, 0.4688, 0.5, 0.4688, 1.0, 0.4375, 1.0, 0.4375, 0.5, 0.4375, 0.5, 0.4375, 1.0, 0.4062, 1.0, 0.4062, 0.5, 0.4062, 0.5, 0.4062, 1.0, 0.375, 1.0, 0.375, 0.5, 0.375, 0.5, 0.375, 1.0, 0.3438, 1.0, 0.3438, 0.5, 0.3438, 0.5, 0.3438, 1.0, 0.3125, 1.0, 0.3125, 0.5, 0.3125, 0.5, 0.3125, 1.0, 0.2812, 1.0, 0.2812, 0.5, 0.2812, 0.5, 0.2812, 1.0, 0.25, 1.0, 0.25, 0.5, 0.25, 0.5, 0.25, 1.0, 0.2188, 1.0, 0.2188, 0.5, 0.2188, 0.5, 0.2188, 1.0, 0.1875, 1.0, 0.1875, 0.5, 0.1875, 0.5, 0.1875, 1.0, 0.1562, 1.0, 0.1562, 0.5, 0.1562, 0.5, 0.1562, 1.0, 0.125, 1.0, 0.125, 0.5, 0.125, 0.5, 0.125, 1.0, 0.09375, 1.0, 0.09375, 0.5, 0.09375, 0.5, 0.09375, 1.0, 0.0625, 1.0, 0.0625, 0.5, 0.2968, 0.4854, 0.25, 0.49, 0.2032, 0.4854, 0.1582, 0.4717, 0.1167, 0.4496, 0.08029, 0.4197, 0.05045, 0.3833, 0.02827, 0.3418, 0.01461, 0.2968, 0.01, 0.25, 0.01461, 0.2032, 0.02827, 0.1582, 0.05045, 0.1167, 0.08029, 0.08029, 0.1167, 0.05045, 0.1582, 0.02827, 0.2032, 0.01461, 0.25, 0.01, 0.2968, 0.01461, 0.3418, 0.02827, 0.3833, 0.05045, 0.4197, 0.08029, 0.4496, 0.1167, 0.4717, 0.1582, 0.4854, 0.2032, 0.49, 0.25, 0.4854, 0.2968, 0.4717, 0.3418, 0.4496, 0.3833, 0.4197, 0.4197, 0.3833, 0.4496, 0.3418, 0.4717, 0.0625, 0.5, 0.0625, 1.0, 0.03125, 1.0, 0.03125, 0.5, 0.03125, 0.5, 0.03125, 1.0, 0.0, 1.0, 0.0, 0.5, 0.75, 0.49, 0.7968, 0.4854, 0.8418, 0.4717, 0.8833, 0.4496, 0.9197, 0.4197, 0.9496, 0.3833, 0.9717, 0.3418, 0.9854, 0.2968, 0.99, 0.25, 0.9854, 0.2032, 0.9717, 0.1582, 0.9496, 0.1167, 0.9197, 0.08029, 0.8833, 0.05045, 0.8418, 0.02827, 0.7968, 0.01461, 0.75, 0.01, 0.7032, 0.01461, 0.6582, 0.02827, 0.6167, 0.05045, 0.5803, 0.08029, 0.5504, 0.1167, 0.5283, 0.1582, 0.5146, 0.2032, 0.51, 0.25, 0.5146, 0.2968, 0.5283, 0.3418, 0.5504, 0.3833, 0.5803, 0.4197, 0.6167, 0.4496, 0.6582, 0.4717, 0.7032, 0.4854])
me_cube_001.update()

# ---- objects
ob_dinningtable = bpy.data.objects.new('DinningTable', me_cube_001)

# ---- transforms, parenting, visibility, modifiers, constraints
ob_dinningtable.location = (0.0, 0.0, 4.623)
_m = ob_dinningtable.modifiers.new('Bevel', 'BEVEL')
_m.width = 98.23
_m.width_pct = 98.23
_m.segments = 3
_m.harden_normals = True

# ---- collection membership
col_collection.objects.link(ob_dinningtable)

# ---- scene / render settings (as saved in the file)
scene.frame_start = 1; scene.frame_end = 250; scene.frame_set(1)
scene.render.engine = 'BLENDER_EEVEE_NEXT'
scene.cycles.sampling_pattern = 'TABULATED_SOBOL'
scene.cycles.use_light_tree = False
scene.view_settings.view_transform = 'Filmic'
bpy.context.view_layer.update()

# ---- added for rendering (the .blend has no active camera and no usable light): camera, sun
cam_auto = bpy.data.cameras.new('AutoCamera')
cam_auto.lens = 50.0
cam_auto.sensor_width = 36.0
cam_auto.clip_end = 1000.0
ob_auto_camera = bpy.data.objects.new('AutoCamera', cam_auto)
scene.collection.objects.link(ob_auto_camera)
ob_auto_camera.location = (11.032, -13.2467, 11.2398)
ob_auto_camera.rotation_euler = (1.09748, -7.21219e-08, 0.694738)
scene.camera = ob_auto_camera
light_auto_sun = bpy.data.lights.new('AutoSun', 'SUN')
light_auto_sun.energy = 3.0
light_auto_sun.angle = 0.0523599
ob_auto_sun = bpy.data.objects.new('AutoSun', light_auto_sun)
scene.collection.objects.link(ob_auto_sun)
ob_auto_sun.rotation_euler = (0.872665, 0.174533, 0.523599)
bpy.context.view_layer.update()
